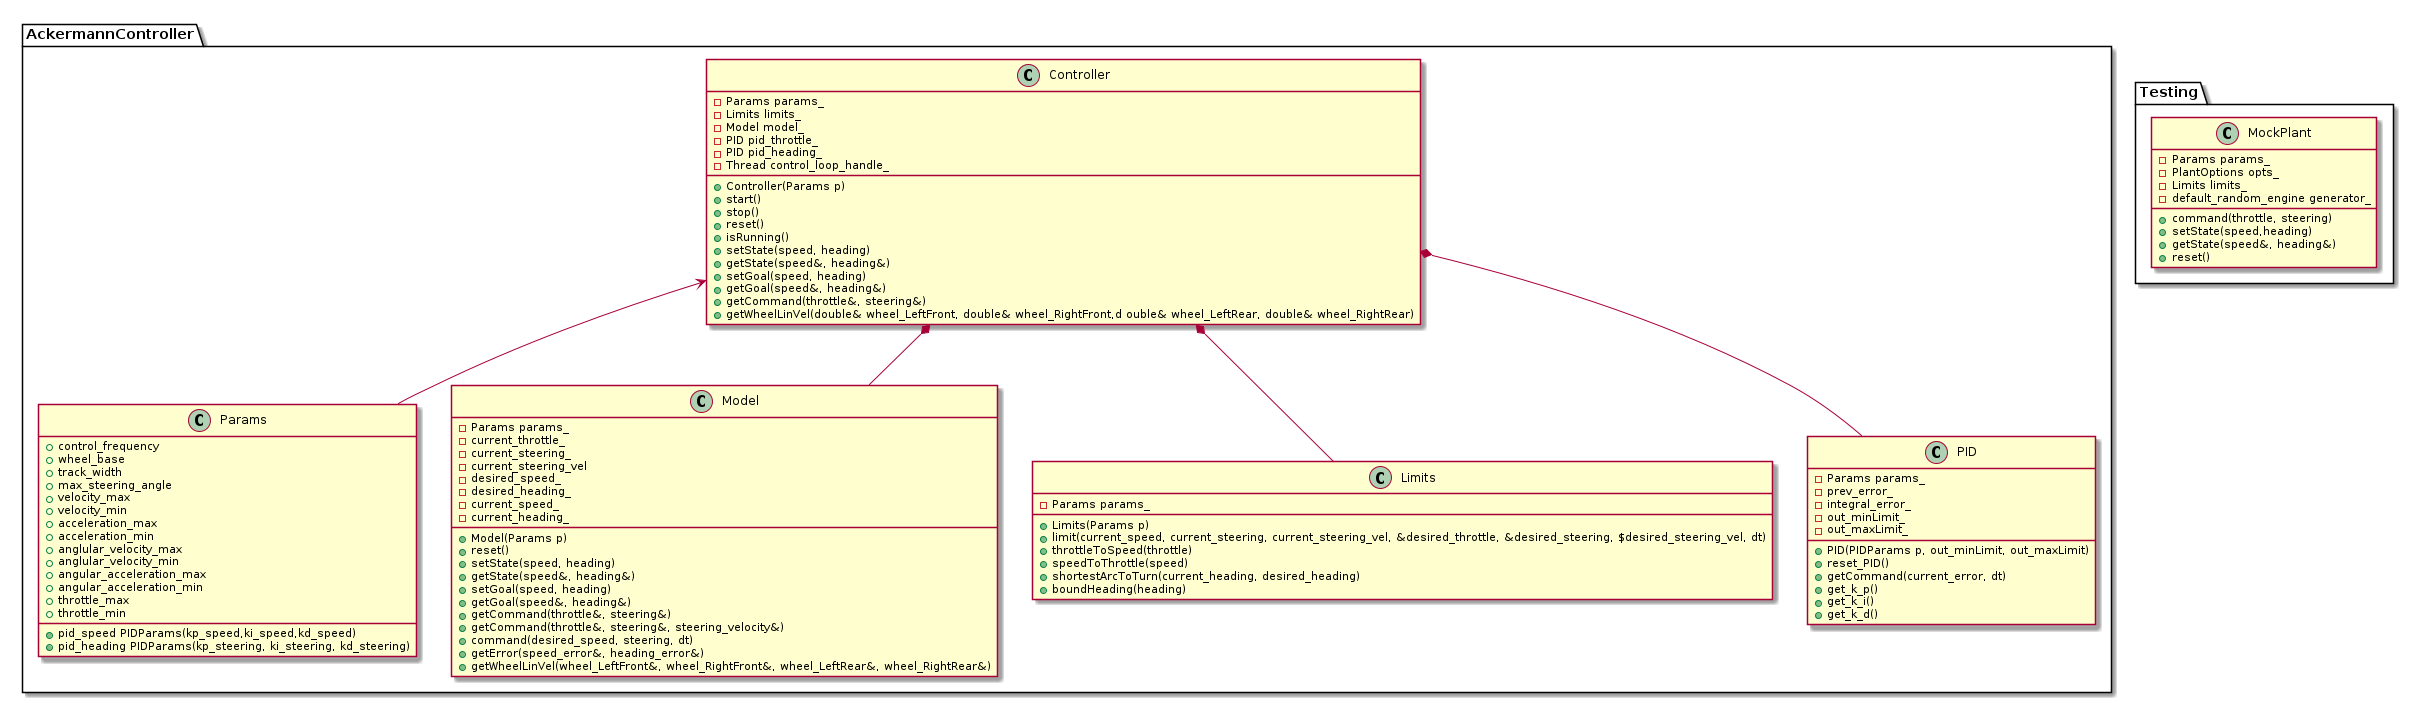

The diagram above was rendered by PlantUML. Its source (embedded in the PNG):
@startuml

package AckermannController {

  class Params {
    + control_frequency
    + wheel_base
    + track_width
    + max_steering_angle
    + pid_speed PIDParams(kp_speed,ki_speed,kd_speed)
    + pid_heading PIDParams(kp_steering, ki_steering, kd_steering)
    + velocity_max
    + velocity_min
    + acceleration_max
    + acceleration_min 
    + anglular_velocity_max
    + anglular_velocity_min
    + angular_acceleration_max
    + angular_acceleration_min
    + throttle_max
    + throttle_min
  }

  class Controller {
   + Controller(Params p)
   + start()
   + stop()
   + reset()
   + isRunning()
   + setState(speed, heading)
   + getState(speed&, heading&)
   + setGoal(speed, heading)
   + getGoal(speed&, heading&)
   + getCommand(throttle&, steering&)
   + getWheelLinVel(double& wheel_LeftFront, double& wheel_RightFront,d ouble& wheel_LeftRear, double& wheel_RightRear)
   - Params params_    
   - Limits limits_
   - Model model_
   - PID pid_throttle_
   - PID pid_heading_
   - Thread control_loop_handle_
  }

  class Model {
   + Model(Params p)
   + reset()
   + setState(speed, heading)
   + getState(speed&, heading&)
   + setGoal(speed, heading)
   + getGoal(speed&, heading&)
   + getCommand(throttle&, steering&)
   + getCommand(throttle&, steering&, steering_velocity&)   
   + command(desired_speed, steering, dt)
   + getError(speed_error&, heading_error&)
   + getWheelLinVel(wheel_LeftFront&, wheel_RightFront&, wheel_LeftRear&, wheel_RightRear&)
   - Params params_  
   - current_throttle_
   - current_steering_
   - current_steering_vel
   - desired_speed_
   - desired_heading_            
   - current_speed_
   - current_heading_
  }
    
  class Limits {
   + Limits(Params p)
   + limit(current_speed, current_steering, current_steering_vel, &desired_throttle, &desired_steering, $desired_steering_vel, dt)
   + throttleToSpeed(throttle)
   + speedToThrottle(speed)
   + shortestArcToTurn(current_heading, desired_heading)
   + boundHeading(heading)
   - Params params_
  }

  class PID {
    + PID(PIDParams p, out_minLimit, out_maxLimit)
    + reset_PID()
    + getCommand(current_error, dt)
    + get_k_p()
    + get_k_i()
    + get_k_d()
    - Params params_
    - prev_error_
    - integral_error_
    - out_minLimit_
    - out_maxLimit_
  }

  Controller *-- Limits
  Controller *-- Model
  Controller *-- PID
  Controller <-- Params
}

package Testing {

  class MockPlant {
   + command(throttle, steering)
   + setState(speed,heading)
   + getState(speed&, heading&)
   + reset()
   - Params params_
   - PlantOptions opts_
   - Limits limits_
   - default_random_engine generator_
  }
}

@enduml